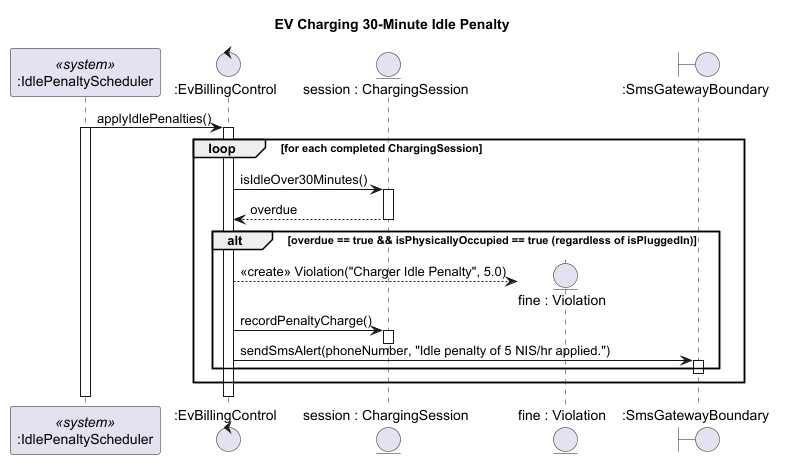

The diagram above was rendered by PlantUML. Its source (embedded in the PNG):
@startuml
title EV Charging 30-Minute Idle Penalty

participant ":IdlePenaltyScheduler" as Timer <<system>>
control ":EvBillingControl" as Billing
entity "session : ChargingSession" as Session
entity "fine : Violation" as Fine
boundary ":SmsGatewayBoundary" as SMS

Timer -> Billing : applyIdlePenalties()
activate Timer
activate Billing

loop for each completed ChargingSession
  Billing -> Session : isIdleOver30Minutes()
  activate Session
  Session --> Billing : overdue
  deactivate Session

  alt overdue == true && isPhysicallyOccupied == true (regardless of isPluggedIn)
    create Fine
    Billing --> Fine : <<create>> Violation("Charger Idle Penalty", 5.0)
    Billing -> Session : recordPenaltyCharge()
    activate Session
    deactivate Session
    Billing -> SMS : sendSmsAlert(phoneNumber, "Idle penalty of 5 NIS/hr applied.")
    activate SMS
    deactivate SMS
  end
end

deactivate Billing
deactivate Timer
@enduml